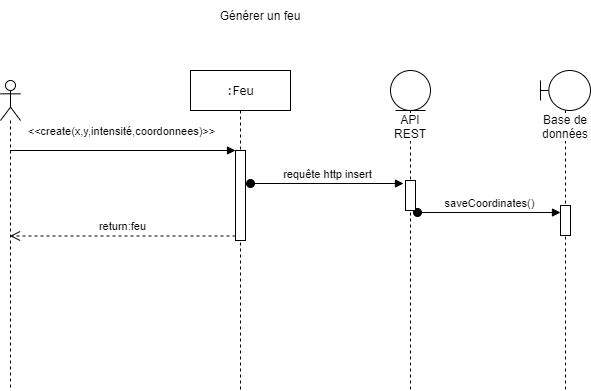

The diagram above was exported from draw.io. Its source (the exported page's mxGraphModel, read from the mxfile embedded in the PNG):
<mxGraphModel dx="1038" dy="508" grid="1" gridSize="10" guides="1" tooltips="1" connect="1" arrows="1" fold="1" page="1" pageScale="1" pageWidth="1100" pageHeight="850" background="#ffffff" math="0" shadow="0">
  <root>
    <mxCell id="0" />
    <mxCell id="1" parent="0" />
    <mxCell id="7baba1c4bc27f4b0-8" value=":Feu" style="html=1;points=[];perimeter=orthogonalPerimeter;shape=umlLifeline;participant=label;shadow=0;fontFamily=Verdana;fontSize=12;fontColor=#000000;align=center;strokeColor=#000000;strokeWidth=1;fillColor=#ffffff;recursiveResize=0;container=1;collapsible=0;" parent="1" vertex="1">
      <mxGeometry x="330" y="70" width="100" height="320" as="geometry" />
    </mxCell>
    <mxCell id="k4Jhj-kdVfevdxZBElXo-18" value="" style="html=1;points=[];perimeter=orthogonalPerimeter;" parent="7baba1c4bc27f4b0-8" vertex="1">
      <mxGeometry x="45" y="80" width="10" height="90" as="geometry" />
    </mxCell>
    <mxCell id="k4Jhj-kdVfevdxZBElXo-22" value="requête http insert" style="html=1;verticalAlign=bottom;startArrow=oval;startFill=1;endArrow=block;startSize=8;entryX=-0.2;entryY=0.1;entryDx=0;entryDy=0;entryPerimeter=0;" parent="7baba1c4bc27f4b0-8" target="k4Jhj-kdVfevdxZBElXo-23" edge="1">
      <mxGeometry width="60" relative="1" as="geometry">
        <mxPoint x="60" y="113" as="sourcePoint" />
        <mxPoint x="120" y="110" as="targetPoint" />
      </mxGeometry>
    </mxCell>
    <mxCell id="k4Jhj-kdVfevdxZBElXo-4" value="Générer un feu" style="text;html=1;strokeColor=none;fillColor=none;align=center;verticalAlign=middle;whiteSpace=wrap;rounded=0;" parent="1" vertex="1">
      <mxGeometry x="340" width="120" height="30" as="geometry" />
    </mxCell>
    <mxCell id="k4Jhj-kdVfevdxZBElXo-10" value="" style="shape=umlLifeline;participant=umlActor;perimeter=lifelinePerimeter;whiteSpace=wrap;html=1;container=1;collapsible=0;recursiveResize=0;verticalAlign=top;spacingTop=36;labelBackgroundColor=#ffffff;outlineConnect=0;" parent="1" vertex="1">
      <mxGeometry x="140" y="80" width="20" height="310" as="geometry" />
    </mxCell>
    <mxCell id="k4Jhj-kdVfevdxZBElXo-11" value="Base de données" style="shape=umlLifeline;participant=umlBoundary;perimeter=lifelinePerimeter;whiteSpace=wrap;html=1;container=1;collapsible=0;recursiveResize=0;verticalAlign=top;spacingTop=36;labelBackgroundColor=#ffffff;outlineConnect=0;" parent="1" vertex="1">
      <mxGeometry x="680" y="70" width="50" height="320" as="geometry" />
    </mxCell>
    <mxCell id="k4Jhj-kdVfevdxZBElXo-13" value="" style="html=1;points=[];perimeter=orthogonalPerimeter;" parent="k4Jhj-kdVfevdxZBElXo-11" vertex="1">
      <mxGeometry x="20" y="135" width="10" height="30" as="geometry" />
    </mxCell>
    <mxCell id="k4Jhj-kdVfevdxZBElXo-14" value="saveCoordinates()" style="html=1;verticalAlign=bottom;startArrow=oval;endArrow=block;startSize=8;exitX=1.2;exitY=1.067;exitDx=0;exitDy=0;exitPerimeter=0;" parent="1" source="k4Jhj-kdVfevdxZBElXo-23" target="k4Jhj-kdVfevdxZBElXo-13" edge="1">
      <mxGeometry relative="1" as="geometry">
        <mxPoint x="600" y="191" as="sourcePoint" />
        <Array as="points" />
      </mxGeometry>
    </mxCell>
    <mxCell id="k4Jhj-kdVfevdxZBElXo-19" value="&amp;lt;&amp;lt;create(x,y,intensité,coordonnees)&amp;gt;&amp;gt;" style="html=1;verticalAlign=bottom;endArrow=block;entryX=0;entryY=0;" parent="1" source="k4Jhj-kdVfevdxZBElXo-10" target="k4Jhj-kdVfevdxZBElXo-18" edge="1">
      <mxGeometry x="-0.02" y="10" relative="1" as="geometry">
        <mxPoint x="305" y="210" as="sourcePoint" />
        <mxPoint x="1" as="offset" />
      </mxGeometry>
    </mxCell>
    <mxCell id="k4Jhj-kdVfevdxZBElXo-20" value="return:feu" style="html=1;verticalAlign=bottom;endArrow=open;dashed=1;endSize=8;exitX=0;exitY=0.95;" parent="1" source="k4Jhj-kdVfevdxZBElXo-18" target="k4Jhj-kdVfevdxZBElXo-10" edge="1">
      <mxGeometry relative="1" as="geometry">
        <mxPoint x="305" y="286" as="targetPoint" />
      </mxGeometry>
    </mxCell>
    <mxCell id="k4Jhj-kdVfevdxZBElXo-21" value="API REST" style="shape=umlLifeline;participant=umlEntity;perimeter=lifelinePerimeter;whiteSpace=wrap;html=1;container=1;collapsible=0;recursiveResize=0;verticalAlign=top;spacingTop=36;labelBackgroundColor=#ffffff;outlineConnect=0;size=40;" parent="1" vertex="1">
      <mxGeometry x="530" y="70" width="40" height="320" as="geometry" />
    </mxCell>
    <mxCell id="k4Jhj-kdVfevdxZBElXo-23" value="" style="html=1;points=[];perimeter=orthogonalPerimeter;" parent="k4Jhj-kdVfevdxZBElXo-21" vertex="1">
      <mxGeometry x="15" y="110" width="10" height="30" as="geometry" />
    </mxCell>
  </root>
</mxGraphModel>